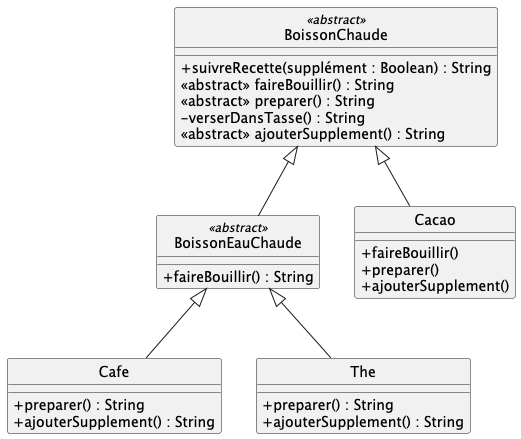

The diagram above was rendered by PlantUML. Its source (embedded in the PNG):
@startuml
hide circle
skinparam monochrome true
skinparam classAttributeIconSize 0
skinparam backgroundcolor white
skinparam groupInheritance 4

class BoissonChaude <<abstract>> {
  + suivreRecette(supplément : Boolean) : String
  <<abstract>> faireBouillir() : String
  <<abstract>> preparer() : String
  - verserDansTasse() : String
  <<abstract>> ajouterSupplement() : String
}

class BoissonEauChaude <<abstract>> {
  + faireBouillir() : String
}

class Cafe {
  + preparer() : String
  + ajouterSupplement() : String
}

class The {
  + preparer() : String
  + ajouterSupplement() : String
}

class Cacao {
  + faireBouillir()
  + preparer()
  + ajouterSupplement()
}

BoissonEauChaude -up-|> BoissonChaude
Cacao -up-|> BoissonChaude
Cafe -up-|> BoissonEauChaude
The -up-|> BoissonEauChaude

@enduml